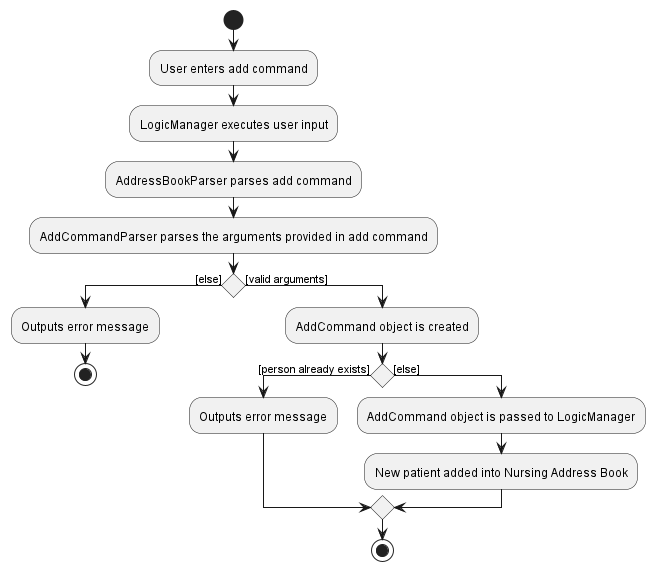

The diagram above was rendered by PlantUML. Its source (embedded in the PNG):
@startuml
'https://plantuml.com/activity-diagram-beta

start
:User enters add command;
:LogicManager executes user input;
:AddressBookParser parses add command;
:AddCommandParser parses the arguments provided in add command;

if () then ([else])
    :Outputs error message;
    stop
else ([valid arguments])
    :AddCommand object is created;
    if () then ([person already exists])
        :Outputs error message;
    else ([else])
        :AddCommand object is passed to LogicManager;
        :New patient added into Nursing Address Book;
endif
stop

@enduml